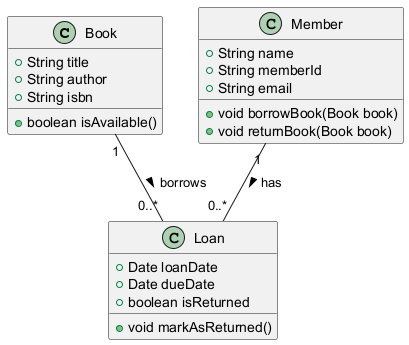

The diagram above was rendered by PlantUML. Its source (embedded in the PNG):
@startuml
class Book {
    +String title
    +String author
    +String isbn
    +boolean isAvailable()
}

class Member {
    +String name
    +String memberId
    +String email
    +void borrowBook(Book book)
    +void returnBook(Book book)
}

class Loan {
    +Date loanDate
    +Date dueDate
    +boolean isReturned
    +void markAsReturned()
}

Book "1" -- "0..*" Loan : borrows >
Member "1" -- "0..*" Loan : has >
@enduml